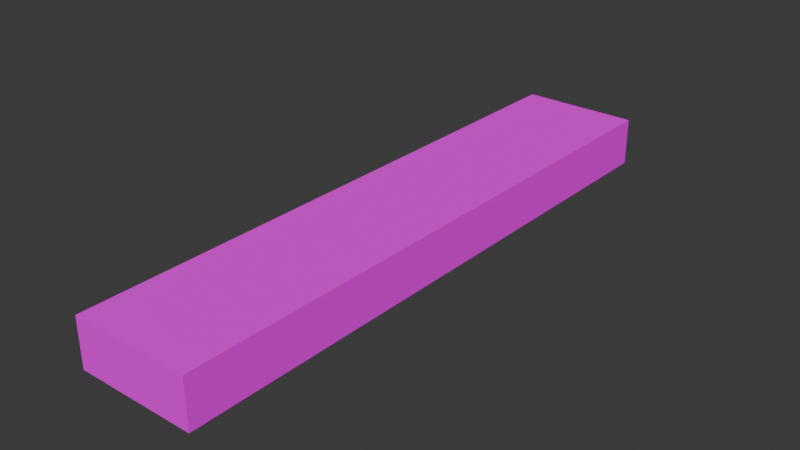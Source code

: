 # Source: Plank.blend  (saved by Blender 4.2.66; exported with 4.5.12 LTS)
import bpy
from mathutils import Matrix  # noqa: F401  (used for matrix-valued properties, if any)

bpy.ops.wm.read_factory_settings(use_empty=True)
scene = bpy.context.scene
scene.name = 'Scene'

# ---- collections
col_collection = bpy.data.collections.new('Collection'); scene.collection.children.link(col_collection)

# ---- images (referenced by path relative to the original .blend; pixels are not part of the script)
import os
ASSET_DIR = os.environ.get("B2B_ASSET_DIR", "")  # directory of the original .blend (textures are referenced by path, not embedded)
HERE = os.path.dirname(os.path.abspath(__file__))  # packed textures are extracted next to this script under _unpacked/

def load_image(name, relpath, width, height, colorspace="sRGB"):
    """Load a texture the original file referenced (path relative to the .blend, or extracted next to this script)."""
    p = next((c for c in (os.path.join(HERE, relpath), os.path.join(ASSET_DIR, relpath)) if relpath and os.path.exists(c)), "")
    if p:
        img = bpy.data.images.load(p, check_existing=True)
        img.name = name
    else:  # same state as the original file: an image datablock whose file is absent (Cycles renders it pink)
        img = bpy.data.images.new(name, width, height)
        img.source = "FILE"
        img.filepath = "//" + (relpath or name)
    img.colorspace_settings.name = colorspace
    return img
img_plank_base_color_png_001 = load_image('Plank Base Color.png.001', 'Plank Base Color.png', 1024, 1024, 'sRGB')

# ---- materials (node trees are filled in below, after node groups)
mat_plank = bpy.data.materials.new('Plank')

# ---- material node trees
mat_plank.use_nodes = True; mat_plank.node_tree.nodes.clear()
_N = mat_plank.node_tree.nodes; _L = mat_plank.node_tree.links
n0 = _N.new('ShaderNodeBsdfPrincipled'); n0.name = 'Principled BSDF'; n0.location = (10, 300)
n0.inputs[3].default_value = 1.0
n1 = _N.new('ShaderNodeOutputMaterial'); n1.name = 'Material Output'; n1.location = (300, 300)
n2 = _N.new('ShaderNodeTexCoord'); n2.name = 'Texture Coordinate'; n2.location = (-1092, 240)
n3 = _N.new('ShaderNodeMapping'); n3.name = 'Mapping'; n3.location = (-831, 253)
n4 = _N.new('ShaderNodeTexImage'); n4.name = 'Image Texture'; n4.location = (-342, 212)
n4.image = img_plank_base_color_png_001
_L.new(n0.outputs[0], n1.inputs[0])
_L.new(n2.outputs[2], n3.inputs[0])
_L.new(n4.outputs[0], n0.inputs[0])
n1.is_active_output = True

# ---- world
world_world = bpy.data.worlds.new('World'); scene.world = world_world
world_world.use_nodes = True; world_world.node_tree.nodes.clear()
_N = world_world.node_tree.nodes; _L = world_world.node_tree.links
n0 = _N.new('ShaderNodeOutputWorld'); n0.name = 'World Output'; n0.location = (300, 300)
n1 = _N.new('ShaderNodeBackground'); n1.name = 'Background'; n1.location = (10, 300)
n1.inputs[0].default_value = (0.05088, 0.05088, 0.05088, 1.0)
_L.new(n1.outputs[0], n0.inputs[0])
n0.is_active_output = True
world_world.color = (0.05088, 0.05088, 0.05088)
world_world.sun_shadow_jitter_overblur = 0.0

# ---- meshes
me_cube_001 = bpy.data.meshes.new('Cube.001')
me_cube_001.from_pydata([(-0.07, 0.35, 0.002222), (-0.07, -0.35, 0.002222), (-0.07, 0.35, 0.05877), (-0.07, -0.35, 0.05877), (0.07, 0.35, 0.002222), (0.07, -0.35, 0.002222), (0.07, 0.35, 0.05877), (0.07, -0.35, 0.05877)], [], [(0, 1, 3, 2), (2, 3, 7, 6), (6, 7, 5, 4), (4, 5, 1, 0), (2, 6, 4, 0), (7, 3, 1, 5)])
_uv = me_cube_001.uv_layers.new(name='UVMap')
_uv.uv.foreach_set('vector', [0.6667, 0.3333, 0.3333, 0.3333, 0.3333, 5.96e-08, 0.6667, 5.96e-08, 0.6667, 1.333, 0.3333, 1.333, 0.3333, 1.0, 0.6667, 1.0, 0.6667, 1.0, 0.3333, 1.0, 0.3333, 0.6667, 0.6667, 0.6667, 0.6667, 0.6667, 0.3333, 0.6667, 0.3333, 0.3333, 0.6667, 0.3333, 1.0, 0.3333, 1.0, 0.6667, 0.6667, 0.6667, 0.6667, 0.3333, 5.96e-08, 0.6667, 5.96e-08, 0.3333, 0.3333, 0.3333, 0.3333, 0.6667])
me_cube_001.materials.append(mat_plank)
me_cube_001.update()

# ---- objects
ob_cube = bpy.data.objects.new('Cube', me_cube_001)

# ---- transforms, parenting, visibility, modifiers, constraints
ob_cube.location = (0.0, 0.0, 0.0)

# ---- collection membership
col_collection.objects.link(ob_cube)

# ---- scene / render settings (as saved in the file)
scene.frame_start = 1; scene.frame_end = 250; scene.frame_set(1)
scene.render.engine = 'BLENDER_EEVEE_NEXT'
bpy.context.view_layer.update()

# ---- added for rendering (the .blend has no active camera and no usable light): camera, sun
cam_auto = bpy.data.cameras.new('AutoCamera')
cam_auto.lens = 50.0
cam_auto.sensor_width = 36.0
cam_auto.clip_end = 1000.0
ob_auto_camera = bpy.data.objects.new('AutoCamera', cam_auto)
scene.collection.objects.link(ob_auto_camera)
ob_auto_camera.location = (0.662552, -0.795063, 0.560538)
ob_auto_camera.rotation_euler = (1.09748, -7.21219e-08, 0.694738)
scene.camera = ob_auto_camera
light_auto_sun = bpy.data.lights.new('AutoSun', 'SUN')
light_auto_sun.energy = 3.0
light_auto_sun.angle = 0.0523599
ob_auto_sun = bpy.data.objects.new('AutoSun', light_auto_sun)
scene.collection.objects.link(ob_auto_sun)
ob_auto_sun.rotation_euler = (0.872665, 0.174533, 0.523599)
bpy.context.view_layer.update()
